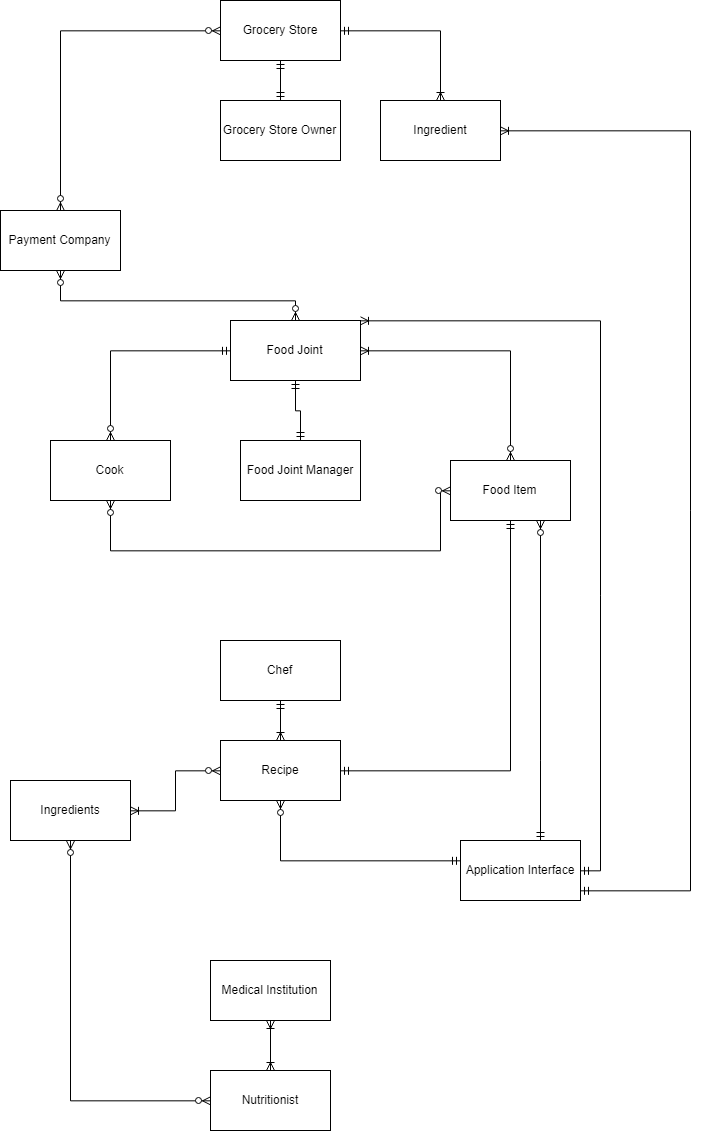

The diagram above was exported from draw.io. Its source (the exported page's mxGraphModel, read from the mxfile embedded in the PNG):
<mxGraphModel dx="1000" dy="558" grid="1" gridSize="10" guides="1" tooltips="1" connect="1" arrows="1" fold="1" page="1" pageScale="1" pageWidth="850" pageHeight="1100" math="0" shadow="0">
  <root>
    <mxCell id="0" />
    <mxCell id="1" parent="0" />
    <mxCell id="2" style="edgeStyle=orthogonalEdgeStyle;rounded=0;orthogonalLoop=1;jettySize=auto;html=1;startArrow=ERmandOne;startFill=0;endArrow=ERmandOne;endFill=0;" edge="1" source="5" target="6" parent="1">
      <mxGeometry relative="1" as="geometry" />
    </mxCell>
    <mxCell id="3" style="edgeStyle=orthogonalEdgeStyle;rounded=0;orthogonalLoop=1;jettySize=auto;html=1;startArrow=ERmandOne;startFill=0;endArrow=ERoneToMany;endFill=0;" edge="1" source="5" target="8" parent="1">
      <mxGeometry relative="1" as="geometry" />
    </mxCell>
    <mxCell id="4" style="edgeStyle=orthogonalEdgeStyle;rounded=0;orthogonalLoop=1;jettySize=auto;html=1;startArrow=ERzeroToMany;startFill=1;endArrow=ERzeroToMany;endFill=1;entryX=0.5;entryY=0;entryDx=0;entryDy=0;" edge="1" source="5" target="31" parent="1">
      <mxGeometry relative="1" as="geometry">
        <mxPoint x="100" y="120" as="targetPoint" />
      </mxGeometry>
    </mxCell>
    <mxCell id="5" value="Grocery Store" style="rounded=0;whiteSpace=wrap;html=1;" vertex="1" parent="1">
      <mxGeometry x="260" y="50" width="120" height="60" as="geometry" />
    </mxCell>
    <mxCell id="6" value="Grocery Store Owner" style="rounded=0;whiteSpace=wrap;html=1;" vertex="1" parent="1">
      <mxGeometry x="260" y="150" width="120" height="60" as="geometry" />
    </mxCell>
    <mxCell id="7" style="edgeStyle=orthogonalEdgeStyle;rounded=0;orthogonalLoop=1;jettySize=auto;html=1;startArrow=ERoneToMany;startFill=0;endArrow=ERmandOne;endFill=0;" edge="1" source="8" target="32" parent="1">
      <mxGeometry relative="1" as="geometry">
        <mxPoint x="680" y="920" as="targetPoint" />
        <Array as="points">
          <mxPoint x="730" y="180" />
          <mxPoint x="730" y="940" />
        </Array>
      </mxGeometry>
    </mxCell>
    <mxCell id="8" value="Ingredient" style="rounded=0;whiteSpace=wrap;html=1;" vertex="1" parent="1">
      <mxGeometry x="420" y="150" width="120" height="60" as="geometry" />
    </mxCell>
    <mxCell id="9" style="edgeStyle=orthogonalEdgeStyle;rounded=0;orthogonalLoop=1;jettySize=auto;html=1;startArrow=ERoneToMany;startFill=0;endArrow=ERzeroToMany;endFill=1;" edge="1" source="14" target="17" parent="1">
      <mxGeometry relative="1" as="geometry" />
    </mxCell>
    <mxCell id="10" style="edgeStyle=orthogonalEdgeStyle;rounded=0;orthogonalLoop=1;jettySize=auto;html=1;startArrow=ERmandOne;startFill=0;endArrow=ERmandOne;endFill=0;" edge="1" source="14" target="15" parent="1">
      <mxGeometry relative="1" as="geometry" />
    </mxCell>
    <mxCell id="11" style="edgeStyle=orthogonalEdgeStyle;rounded=0;orthogonalLoop=1;jettySize=auto;html=1;startArrow=ERmandOne;startFill=0;endArrow=ERzeroToMany;endFill=1;" edge="1" source="14" target="24" parent="1">
      <mxGeometry relative="1" as="geometry" />
    </mxCell>
    <mxCell id="12" style="edgeStyle=orthogonalEdgeStyle;rounded=0;orthogonalLoop=1;jettySize=auto;html=1;startArrow=ERzeroToMany;startFill=1;endArrow=ERzeroToMany;endFill=1;" edge="1" source="14" target="31" parent="1">
      <mxGeometry relative="1" as="geometry">
        <Array as="points">
          <mxPoint x="335" y="350" />
          <mxPoint x="100" y="350" />
        </Array>
      </mxGeometry>
    </mxCell>
    <mxCell id="13" style="edgeStyle=orthogonalEdgeStyle;rounded=0;orthogonalLoop=1;jettySize=auto;html=1;startArrow=ERoneToMany;startFill=0;endArrow=ERmandOne;endFill=0;" edge="1" source="14" target="32" parent="1">
      <mxGeometry relative="1" as="geometry">
        <Array as="points">
          <mxPoint x="640" y="370" />
          <mxPoint x="640" y="920" />
        </Array>
      </mxGeometry>
    </mxCell>
    <mxCell id="14" value="Food Joint" style="rounded=0;whiteSpace=wrap;html=1;" vertex="1" parent="1">
      <mxGeometry x="270" y="370" width="130" height="60" as="geometry" />
    </mxCell>
    <mxCell id="15" value="Food Joint Manager" style="rounded=0;whiteSpace=wrap;html=1;" vertex="1" parent="1">
      <mxGeometry x="280" y="490" width="120" height="60" as="geometry" />
    </mxCell>
    <mxCell id="16" style="edgeStyle=orthogonalEdgeStyle;rounded=0;orthogonalLoop=1;jettySize=auto;html=1;startArrow=ERzeroToMany;startFill=1;endArrow=ERmandOne;endFill=0;" edge="1" source="17" target="32" parent="1">
      <mxGeometry relative="1" as="geometry">
        <Array as="points">
          <mxPoint x="580" y="810" />
          <mxPoint x="580" y="810" />
        </Array>
      </mxGeometry>
    </mxCell>
    <mxCell id="17" value="Food Item" style="rounded=0;whiteSpace=wrap;html=1;" vertex="1" parent="1">
      <mxGeometry x="490" y="510" width="120" height="60" as="geometry" />
    </mxCell>
    <mxCell id="18" style="edgeStyle=orthogonalEdgeStyle;rounded=0;orthogonalLoop=1;jettySize=auto;html=1;startArrow=ERmandOne;startFill=0;endArrow=ERoneToMany;endFill=0;" edge="1" source="19" target="22" parent="1">
      <mxGeometry relative="1" as="geometry" />
    </mxCell>
    <mxCell id="19" value="Chef" style="rounded=0;whiteSpace=wrap;html=1;" vertex="1" parent="1">
      <mxGeometry x="260" y="690" width="120" height="60" as="geometry" />
    </mxCell>
    <mxCell id="20" style="edgeStyle=orthogonalEdgeStyle;rounded=0;orthogonalLoop=1;jettySize=auto;html=1;startArrow=ERmandOne;startFill=0;endArrow=ERmandOne;endFill=0;" edge="1" source="22" target="17" parent="1">
      <mxGeometry relative="1" as="geometry" />
    </mxCell>
    <mxCell id="21" style="edgeStyle=orthogonalEdgeStyle;rounded=0;orthogonalLoop=1;jettySize=auto;html=1;startArrow=ERzeroToMany;startFill=1;endArrow=ERmandOne;endFill=0;" edge="1" source="22" target="32" parent="1">
      <mxGeometry relative="1" as="geometry">
        <Array as="points">
          <mxPoint x="320" y="910" />
        </Array>
      </mxGeometry>
    </mxCell>
    <mxCell id="22" value="Recipe" style="rounded=0;whiteSpace=wrap;html=1;" vertex="1" parent="1">
      <mxGeometry x="260" y="790" width="120" height="60" as="geometry" />
    </mxCell>
    <mxCell id="23" style="edgeStyle=orthogonalEdgeStyle;rounded=0;orthogonalLoop=1;jettySize=auto;html=1;entryX=0;entryY=0.5;entryDx=0;entryDy=0;startArrow=ERzeroToMany;startFill=1;endArrow=ERzeroToMany;endFill=1;" edge="1" source="24" target="17" parent="1">
      <mxGeometry relative="1" as="geometry">
        <Array as="points">
          <mxPoint x="150" y="600" />
          <mxPoint x="480" y="600" />
          <mxPoint x="480" y="540" />
        </Array>
      </mxGeometry>
    </mxCell>
    <mxCell id="24" value="Cook" style="rounded=0;whiteSpace=wrap;html=1;" vertex="1" parent="1">
      <mxGeometry x="90" y="490" width="120" height="60" as="geometry" />
    </mxCell>
    <mxCell id="25" style="edgeStyle=orthogonalEdgeStyle;rounded=0;orthogonalLoop=1;jettySize=auto;html=1;startArrow=ERoneToMany;startFill=0;endArrow=ERoneToMany;endFill=0;" edge="1" source="26" target="28" parent="1">
      <mxGeometry relative="1" as="geometry" />
    </mxCell>
    <mxCell id="26" value="Medical Institution" style="rounded=0;whiteSpace=wrap;html=1;" vertex="1" parent="1">
      <mxGeometry x="250" y="1010" width="120" height="60" as="geometry" />
    </mxCell>
    <mxCell id="27" style="edgeStyle=orthogonalEdgeStyle;rounded=0;orthogonalLoop=1;jettySize=auto;html=1;entryX=0.5;entryY=1;entryDx=0;entryDy=0;startArrow=ERzeroToMany;startFill=1;endArrow=ERzeroToMany;endFill=1;" edge="1" source="28" target="30" parent="1">
      <mxGeometry relative="1" as="geometry" />
    </mxCell>
    <mxCell id="28" value="Nutritionist" style="rounded=0;whiteSpace=wrap;html=1;" vertex="1" parent="1">
      <mxGeometry x="250" y="1120" width="120" height="60" as="geometry" />
    </mxCell>
    <mxCell id="29" style="edgeStyle=orthogonalEdgeStyle;rounded=0;orthogonalLoop=1;jettySize=auto;html=1;startArrow=ERoneToMany;startFill=0;endArrow=ERzeroToMany;endFill=1;" edge="1" source="30" target="22" parent="1">
      <mxGeometry relative="1" as="geometry" />
    </mxCell>
    <mxCell id="30" value="Ingredients" style="rounded=0;whiteSpace=wrap;html=1;" vertex="1" parent="1">
      <mxGeometry x="50" y="830" width="120" height="60" as="geometry" />
    </mxCell>
    <mxCell id="31" value="Payment Company" style="rounded=0;whiteSpace=wrap;html=1;" vertex="1" parent="1">
      <mxGeometry x="40" y="260" width="120" height="60" as="geometry" />
    </mxCell>
    <mxCell id="32" value="Application Interface" style="rounded=0;whiteSpace=wrap;html=1;" vertex="1" parent="1">
      <mxGeometry x="500" y="890" width="120" height="60" as="geometry" />
    </mxCell>
  </root>
</mxGraphModel>